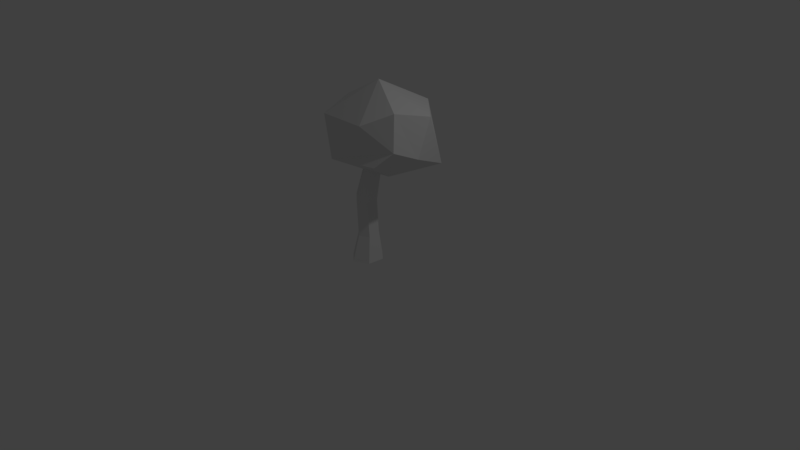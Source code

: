 # Source: tree01.blend  (saved by Blender 2.79.0; exported with 4.5.12 LTS)
import bpy
from mathutils import Matrix  # noqa: F401  (used for matrix-valued properties, if any)

bpy.ops.wm.read_factory_settings(use_empty=True)
scene = bpy.context.scene
scene.name = 'Scene'

# ---- collections
col_collection_1 = bpy.data.collections.new('Collection 1'); scene.collection.children.link(col_collection_1)

# ---- materials (node trees are filled in below, after node groups)
mat_material = bpy.data.materials.new('Material')
mat_material.alpha_threshold = 0.0
mat_material.use_transparent_shadow = False
mat_material.roughness = 0.5
mat_material.line_color = (0.0, 0.0, 0.0, 1.0)

# ---- material node trees

# ---- world
world_world = bpy.data.worlds.new('World'); scene.world = world_world
world_world.color = (0.05088, 0.05088, 0.05088)
world_world.use_sun_shadow = False
world_world.sun_shadow_jitter_overblur = 0.0
world_world.cycles.sampling_method = 'MANUAL'

# ---- cameras
cam_camera = bpy.data.cameras.new('Camera')
cam_camera.clip_end = 100.0
cam_camera.lens = 35.0
cam_camera.sensor_width = 32.0
cam_camera.sensor_height = 18.0
cam_camera.ortho_scale = 7.314
cam_camera.dof.focus_distance = 0.0
cam_camera.dof.aperture_fstop = 128.0

# ---- lights
light_lamp = bpy.data.lights.new('Lamp', 'POINT')
light_lamp.transmission_factor = 0.0
light_lamp.cutoff_distance = 30.0
light_lamp.energy = 100.0
light_lamp.shadow_buffer_clip_start = 1.001
light_lamp.shadow_soft_size = 0.1
light_lamp.shadow_maximum_resolution = 0.006
light_lamp.use_absolute_resolution = True

# ---- meshes
me_cube = bpy.data.meshes.new('Cube')
me_cube.from_pydata([(0.6379, 0.3638, -0.1674), (0.5634, -0.4974, -0.1674), (-0.8149, -0.3562, -0.1674), (-0.8948, 0.3924, -0.1674), (0.4987, 0.2415, 1.224), (0.4483, -0.3408, 1.224), (-0.4835, -0.2452, 1.224), (-0.5375, 0.2609, 1.224), (5.96e-08, 0.9013, -0.1674), (0.06741, 0.6049, 1.224), (-0.1868, -0.8862, -0.1674), (-0.05885, -0.6036, 1.224), (0.3651, 0.2415, 3.036), (0.3166, -0.3408, 3.049), (-0.05068, 0.6049, 3.151), (-0.6339, 0.2609, 3.311), (-0.1724, -0.6036, 3.184), (-0.5818, -0.2452, 3.297), (0.7689, 0.1968, 4.964), (0.7274, -0.2834, 4.963), (0.4134, 0.4965, 4.951), (-0.08517, 0.2127, 4.933), (0.3094, -0.5002, 4.948), (-0.04062, -0.2047, 4.935), (0.1638, -0.01372, 6.536), (0.6955, 0.7423, 4.273), (3.548, -0.0498, 6.228), (-0.4444, -1.843, 5.593), (-1.81, -0.6771, 5.006), (-0.7436, 3.003, 5.522), (2.761, 2.288, 5.166), (1.218, -1.527, 7.569), (-2.561, -0.5335, 7.015), (-1.293, 2.545, 6.776), (1.035, 3.047, 7.805), (3.498, 0.7423, 8.07), (0.03561, 0.7423, 9.058), (2.155, -1.487, 5.794), (2.983, -1.051, 6.626), (2.683, -0.7277, 8.333), (-1.758, 1.724, 4.695), (-2.502, 1.329, 5.891), (-2.525, 1.006, 7.7)], [], [(6, 11, 16, 17), (0, 4, 5, 1), (10, 11, 6, 2), (2, 6, 7, 3), (9, 8, 3, 7), (4, 0, 8, 9), (1, 5, 11, 10), (15, 17, 23, 21), (5, 4, 12, 13), (4, 9, 14, 12), (7, 6, 17, 15), (9, 7, 15, 14), (11, 5, 13, 16), (23, 22, 24), (14, 15, 21, 20), (12, 14, 20, 18), (17, 16, 22, 23), (13, 12, 18, 19), (16, 13, 19, 22), (19, 18, 24), (22, 19, 24), (21, 23, 24), (20, 21, 24), (18, 20, 24), (25, 37, 27), (26, 25, 30), (25, 27, 28), (25, 40, 29), (25, 29, 30), (26, 30, 35), (37, 26, 38), (28, 27, 32), (40, 28, 41), (30, 29, 34), (38, 39, 31), (27, 31, 32), (41, 42, 33), (29, 33, 34), (30, 34, 35), (39, 36, 31), (32, 31, 36), (42, 36, 33), (34, 33, 36), (35, 34, 36), (26, 35, 39, 38), (27, 37, 38, 31), (28, 32, 42, 41), (29, 40, 41, 33), (25, 26, 37), (25, 28, 40), (39, 35, 36), (42, 32, 36)])
_ca = me_cube.color_attributes.new('Col', 'BYTE_COLOR', 'CORNER')
_ca.data.foreach_set('color', [0.3185, 0.1529, 0.05286, 1.0, 0.3185, 0.1529, 0.05286, 1.0, 0.3185, 0.1529, 0.05286, 1.0, 0.3185, 0.1529, 0.05286, 1.0, 0.3185, 0.1529, 0.05286, 1.0, 0.3185, 0.1529, 0.05286, 1.0, 0.3185, 0.1529, 0.05286, 1.0, 0.3185, 0.1529, 0.05286, 1.0, 0.3185, 0.1529, 0.05286, 1.0, 0.3185, 0.1529, 0.05286, 1.0, 0.3185, 0.1529, 0.05286, 1.0, 0.3185, 0.1529, 0.05286, 1.0, 0.3185, 0.1529, 0.05286, 1.0, 0.3185, 0.1529, 0.05286, 1.0, 0.3185, 0.1529, 0.05286, 1.0, 0.3185, 0.1529, 0.05286, 1.0, 0.3185, 0.1529, 0.05286, 1.0, 0.3185, 0.1529, 0.05286, 1.0, 0.3185, 0.1529, 0.05286, 1.0, 0.3185, 0.1529, 0.05286, 1.0, 0.3185, 0.1529, 0.05286, 1.0, 0.3185, 0.1529, 0.05286, 1.0, 0.3185, 0.1529, 0.05286, 1.0, 0.3185, 0.1529, 0.05286, 1.0, 0.3185, 0.1529, 0.05286, 1.0, 0.3185, 0.1529, 0.05286, 1.0, 0.3185, 0.1529, 0.05286, 1.0, 0.3185, 0.1529, 0.05286, 1.0, 0.3185, 0.1529, 0.05286, 1.0, 0.3185, 0.1529, 0.05286, 1.0, 0.3185, 0.1529, 0.05286, 1.0, 0.3185, 0.1529, 0.05286, 1.0, 0.3185, 0.1529, 0.05286, 1.0, 0.3185, 0.1529, 0.05286, 1.0, 0.3185, 0.1529, 0.05286, 1.0, 0.3185, 0.1529, 0.05286, 1.0, 0.3185, 0.1529, 0.05286, 1.0, 0.3185, 0.1529, 0.05286, 1.0, 0.3185, 0.1529, 0.05286, 1.0, 0.3185, 0.1529, 0.05286, 1.0, 0.3185, 0.1529, 0.05286, 1.0, 0.3185, 0.1529, 0.05286, 1.0, 0.3185, 0.1529, 0.05286, 1.0, 0.3185, 0.1529, 0.05286, 1.0, 0.3185, 0.1529, 0.05286, 1.0, 0.3185, 0.1529, 0.05286, 1.0, 0.3185, 0.1529, 0.05286, 1.0, 0.3185, 0.1529, 0.05286, 1.0, 0.3185, 0.1529, 0.05286, 1.0, 0.3185, 0.1529, 0.05286, 1.0, 0.3185, 0.1529, 0.05286, 1.0, 0.3185, 0.1529, 0.05286, 1.0, 0.3185, 0.1529, 0.05286, 1.0, 0.3185, 0.1529, 0.05286, 1.0, 0.3185, 0.1529, 0.05286, 1.0, 0.3185, 0.1529, 0.05286, 1.0, 0.3185, 0.1529, 0.05286, 1.0, 0.3763, 0.2122, 0.0999, 1.0, 0.3185, 0.1529, 0.05286, 1.0, 0.3185, 0.1529, 0.05286, 1.0, 0.3185, 0.1529, 0.05286, 1.0, 0.3185, 0.1529, 0.05286, 1.0, 0.3185, 0.1529, 0.05286, 1.0, 0.3185, 0.1529, 0.05286, 1.0, 0.3185, 0.1529, 0.05286, 1.0, 0.3185, 0.1529, 0.05286, 1.0, 0.3185, 0.1529, 0.05286, 1.0, 0.3185, 0.1529, 0.05286, 1.0, 0.3185, 0.1529, 0.05286, 1.0, 0.3231, 0.1559, 0.05448, 1.0, 0.3185, 0.1529, 0.05286, 1.0, 0.3185, 0.1529, 0.05286, 1.0, 0.3185, 0.1529, 0.05286, 1.0, 0.3185, 0.1529, 0.05286, 1.0, 0.3185, 0.1529, 0.05286, 1.0, 0.3185, 0.1529, 0.05286, 1.0, 0.3231, 0.1559, 0.05448, 1.0, 0.3185, 0.1529, 0.05286, 1.0, 0.3185, 0.1529, 0.05286, 1.0, 0.3185, 0.1529, 0.05286, 1.0, 0.3185, 0.1529, 0.05286, 1.0, 0.3185, 0.1529, 0.05286, 1.0, 0.3185, 0.1529, 0.05286, 1.0, 0.3185, 0.1529, 0.05286, 1.0, 0.3185, 0.1529, 0.05286, 1.0, 0.3763, 0.2122, 0.0999, 1.0, 0.3185, 0.1529, 0.05286, 1.0, 0.3185, 0.1529, 0.05286, 1.0, 0.3185, 0.1529, 0.05286, 1.0, 0.3185, 0.1529, 0.05286, 1.0, 0.1119, 0.5583, 0.08228, 1.0, 0.0319, 0.4621, 0.01521, 1.0, 0.0319, 0.4621, 0.01521, 1.0, 0.0319, 0.4621, 0.01521, 1.0, 0.1119, 0.5583, 0.08228, 1.0, 0.05448, 0.4969, 0.03071, 1.0, 0.1119, 0.5583, 0.08228, 1.0, 0.0319, 0.4621, 0.01521, 1.0, 0.0319, 0.4621, 0.01521, 1.0, 0.1912, 0.6172, 0.1559, 1.0, 0.0319, 0.4621, 0.01521, 1.0, 0.0319, 0.4621, 0.01521, 1.0, 0.1912, 0.6172, 0.1559, 1.0, 0.0319, 0.4621, 0.01521, 1.0, 0.07227, 0.521, 0.04817, 1.0, 0.0319, 0.4621, 0.01521, 1.0, 0.0319, 0.4621, 0.01521, 1.0, 0.0319, 0.4621, 0.01521, 1.0, 0.0319, 0.4621, 0.01521, 1.0, 0.117, 0.5647, 0.08438, 1.0, 0.07819, 0.5271, 0.05286, 1.0, 0.0319, 0.4621, 0.01521, 1.0, 0.0319, 0.4621, 0.01521, 1.0, 0.09306, 0.5395, 0.0648, 1.0, 0.0319, 0.4621, 0.01521, 1.0, 0.0319, 0.4621, 0.01521, 1.0, 0.04092, 0.4793, 0.02217, 1.0, 0.0319, 0.4621, 0.01521, 1.0, 0.0319, 0.4621, 0.01521, 1.0, 0.0319, 0.4621, 0.01521, 1.0, 0.07421, 0.521, 0.04817, 1.0, 0.0356, 0.4678, 0.0185, 1.0, 0.0319, 0.4621, 0.01521, 1.0, 0.0319, 0.4621, 0.01521, 1.0, 0.0319, 0.4621, 0.01521, 1.0, 0.09306, 0.5395, 0.0648, 1.0, 0.0331, 0.4621, 0.016, 1.0, 0.0319, 0.4621, 0.01521, 1.0, 0.0319, 0.4621, 0.01521, 1.0, 0.0319, 0.4621, 0.01521, 1.0, 0.0319, 0.4621, 0.01521, 1.0, 0.0319, 0.4621, 0.01521, 1.0, 0.0319, 0.4621, 0.01521, 1.0, 0.0319, 0.4621, 0.01521, 1.0, 0.0319, 0.4621, 0.01521, 1.0, 0.0356, 0.4678, 0.0185, 1.0, 0.0319, 0.4621, 0.01521, 1.0, 0.0319, 0.4621, 0.01521, 1.0, 0.09306, 0.5395, 0.0648, 1.0, 0.0319, 0.4621, 0.01521, 1.0, 0.0319, 0.4621, 0.01521, 1.0, 0.0319, 0.4621, 0.01521, 1.0, 0.0319, 0.4621, 0.01521, 1.0, 0.0319, 0.4621, 0.01521, 1.0, 0.0319, 0.4621, 0.01521, 1.0, 0.0319, 0.4621, 0.01521, 1.0, 0.0319, 0.4621, 0.01521, 1.0, 0.0319, 0.4621, 0.01521, 1.0, 0.0319, 0.4621, 0.01521, 1.0, 0.0319, 0.4621, 0.01521, 1.0, 0.0319, 0.4621, 0.01521, 1.0, 0.0319, 0.4621, 0.01521, 1.0, 0.0319, 0.4621, 0.01521, 1.0, 0.0319, 0.4621, 0.01521, 1.0, 0.0319, 0.4621, 0.01521, 1.0, 0.0319, 0.4621, 0.01521, 1.0, 0.07421, 0.521, 0.04817, 1.0, 0.0319, 0.4621, 0.01521, 1.0, 0.0319, 0.4621, 0.01521, 1.0, 0.08866, 0.5395, 0.05951, 1.0, 0.04231, 0.4793, 0.02217, 1.0, 0.04092, 0.4793, 0.02217, 1.0, 0.0319, 0.4621, 0.01521, 1.0, 0.0319, 0.4621, 0.01521, 1.0, 0.04092, 0.4793, 0.02217, 1.0, 0.03689, 0.4735, 0.0185, 1.0, 0.1119, 0.5583, 0.08228, 1.0, 0.117, 0.5647, 0.08438, 1.0, 0.0319, 0.4621, 0.01521, 1.0, 0.1119, 0.5583, 0.08228, 1.0, 0.0319, 0.4621, 0.01521, 1.0, 0.0319, 0.4621, 0.01521, 1.0, 0.0319, 0.4621, 0.01521, 1.0, 0.0319, 0.4621, 0.01521, 1.0, 0.0319, 0.4621, 0.01521, 1.0, 0.04231, 0.4793, 0.02217, 1.0, 0.09306, 0.5395, 0.0648, 1.0, 0.0319, 0.4621, 0.01521, 1.0])
me_cube.materials.append(mat_material)
me_cube.use_remesh_preserve_volume = False
me_cube.use_remesh_preserve_attributes = False
me_cube.use_mirror_vertex_groups = False
me_cube.update()

# ---- objects
ob_cube = bpy.data.objects.new('Cube', me_cube)
ob_lamp = bpy.data.objects.new('Lamp', light_lamp)
ob_camera = bpy.data.objects.new('Camera', cam_camera)

# ---- transforms, parenting, visibility, modifiers, constraints
ob_cube.location = (0.0, 0.0, 0.0)
ob_cube.scale = (0.2522, 0.2522, 0.2522)
ob_cube.lock_rotations_4d = False
ob_cube.empty_display_type = 'ARROWS'
ob_cube.lineart.crease_threshold = 0.0
ob_lamp.location = (4.076, 1.005, 5.904)
ob_lamp.rotation_euler = (0.6503, 0.05522, 1.866)
ob_lamp.lock_rotations_4d = False
ob_lamp.empty_display_type = 'ARROWS'
ob_lamp.color = (0.0, 0.0, 0.0, 0.0)
ob_lamp.lineart.crease_threshold = 0.0
ob_camera.location = (7.481, -6.508, 5.344)
ob_camera.rotation_euler = (1.109, 0.0, 0.8149)
ob_camera.lock_rotations_4d = False
ob_camera.empty_display_type = 'ARROWS'
ob_camera.color = (0.0, 0.0, 0.0, 0.0)
ob_camera.display_type = 'WIRE'
ob_camera.lineart.crease_threshold = 0.0

# ---- collection membership
col_collection_1.objects.link(ob_cube)
col_collection_1.objects.link(ob_lamp)
col_collection_1.objects.link(ob_camera)

# ---- scene / render settings (as saved in the file)
scene.camera = ob_camera
scene.frame_start = 1; scene.frame_end = 250; scene.frame_set(1)
scene.render.engine = 'BLENDER_EEVEE_NEXT'
scene.render.resolution_percentage = 50
scene.render.dither_intensity = 0.0
scene.cycles.use_denoising = False
scene.cycles.samples = 128
scene.cycles.sampling_pattern = 'TABULATED_SOBOL'
scene.cycles.use_adaptive_sampling = False
scene.cycles.use_light_tree = False
scene.cycles.blur_glossy = 0.0
scene.cycles.sample_clamp_indirect = 0.0
scene.view_settings.view_transform = 'Standard'
bpy.context.view_layer.update()
